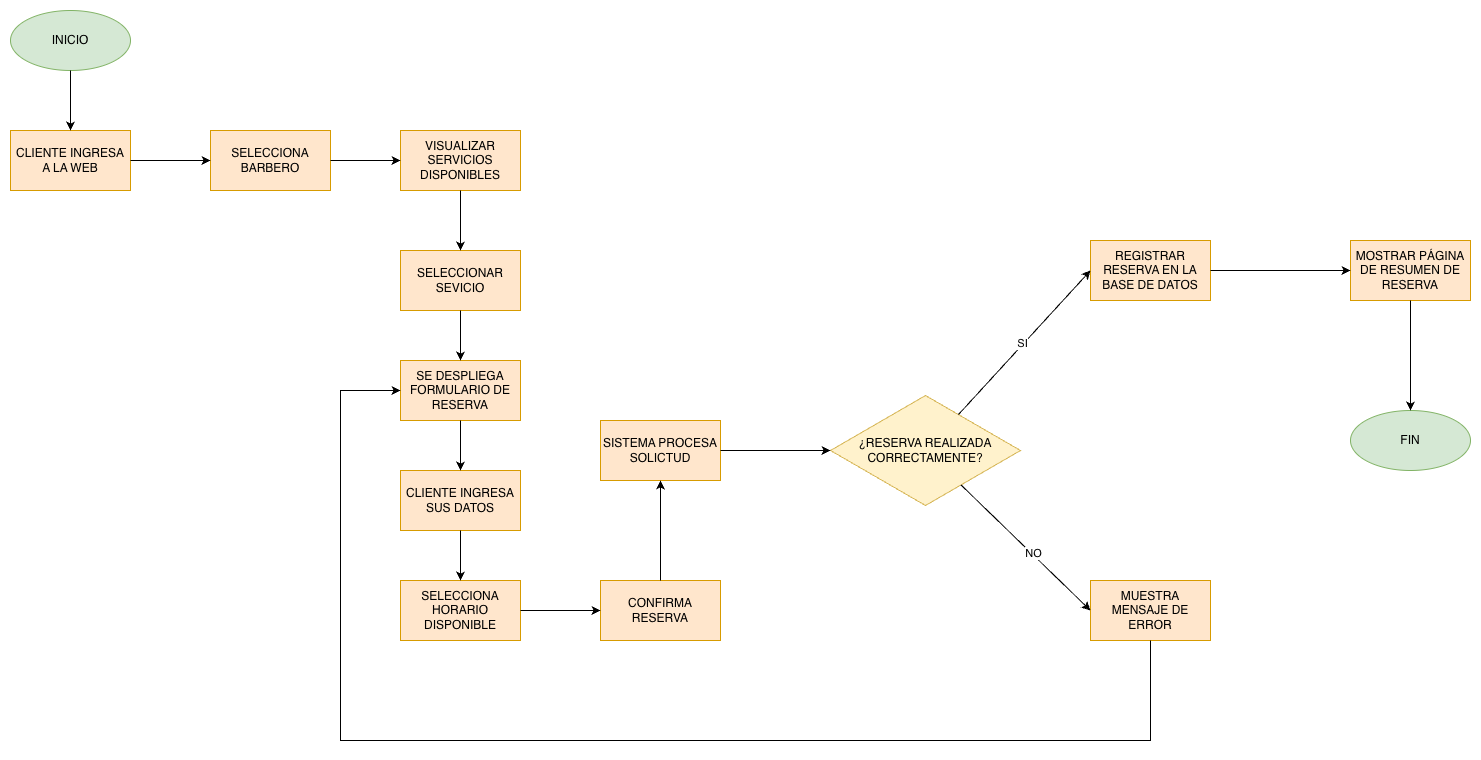

The diagram above was exported from draw.io. Its source (the exported page's mxGraphModel, read from the mxfile embedded in the PNG):
<mxGraphModel dx="2783" dy="994" grid="1" gridSize="10" guides="1" tooltips="1" connect="1" arrows="1" fold="1" page="1" pageScale="1" pageWidth="827" pageHeight="1169" math="0" shadow="0">
  <root>
    <mxCell id="0" />
    <mxCell id="1" parent="0" />
    <mxCell id="LlgqyTuS2prTHoWWg42m-1" parent="1" style="ellipse;whiteSpace=wrap;html=1;fillColor=#d5e8d4;strokeColor=#82b366;" value="INICIO" vertex="1">
      <mxGeometry height="60" width="120" x="-760" y="100" as="geometry" />
    </mxCell>
    <mxCell id="LlgqyTuS2prTHoWWg42m-2" parent="1" style="rounded=0;whiteSpace=wrap;html=1;fillColor=#ffe6cc;strokeColor=#d79b00;" value="CLIENTE INGRESA A LA WEB" vertex="1">
      <mxGeometry height="60" width="120" x="-760" y="220" as="geometry" />
    </mxCell>
    <mxCell id="LlgqyTuS2prTHoWWg42m-3" parent="1" style="rounded=0;whiteSpace=wrap;html=1;fillColor=#ffe6cc;strokeColor=#d79b00;" value="VISUALIZAR SERVICIOS DISPONIBLES" vertex="1">
      <mxGeometry height="60" width="120" x="-370" y="220" as="geometry" />
    </mxCell>
    <mxCell id="LlgqyTuS2prTHoWWg42m-4" parent="1" style="rounded=0;whiteSpace=wrap;html=1;fillColor=#ffe6cc;strokeColor=#d79b00;" value="SELECCIONAR SEVICIO" vertex="1">
      <mxGeometry height="60" width="120" x="-370" y="340" as="geometry" />
    </mxCell>
    <mxCell id="LlgqyTuS2prTHoWWg42m-5" parent="1" style="rounded=0;whiteSpace=wrap;html=1;fillColor=#ffe6cc;strokeColor=#d79b00;" value="SELECCIONA BARBERO" vertex="1">
      <mxGeometry height="60" width="120" x="-560" y="220" as="geometry" />
    </mxCell>
    <mxCell id="LlgqyTuS2prTHoWWg42m-6" parent="1" style="rounded=0;whiteSpace=wrap;html=1;fillColor=#ffe6cc;strokeColor=#d79b00;" value="SE DESPLIEGA FORMULARIO DE RESERVA" vertex="1">
      <mxGeometry height="60" width="120" x="-370" y="450" as="geometry" />
    </mxCell>
    <mxCell id="LlgqyTuS2prTHoWWg42m-7" parent="1" style="rounded=0;whiteSpace=wrap;html=1;fillColor=#ffe6cc;strokeColor=#d79b00;" value="CLIENTE INGRESA SUS DATOS" vertex="1">
      <mxGeometry height="60" width="120" x="-370" y="560" as="geometry" />
    </mxCell>
    <mxCell id="LlgqyTuS2prTHoWWg42m-9" parent="1" style="rounded=0;whiteSpace=wrap;html=1;fillColor=#ffe6cc;strokeColor=#d79b00;" value="SELECCIONA HORARIO DISPONIBLE" vertex="1">
      <mxGeometry height="60" width="120" x="-370" y="670" as="geometry" />
    </mxCell>
    <mxCell id="LlgqyTuS2prTHoWWg42m-10" parent="1" style="rounded=0;whiteSpace=wrap;html=1;fillColor=#ffe6cc;strokeColor=#d79b00;" value="CONFIRMA RESERVA" vertex="1">
      <mxGeometry height="60" width="120" x="-170" y="670" as="geometry" />
    </mxCell>
    <mxCell id="LlgqyTuS2prTHoWWg42m-11" parent="1" style="rounded=0;whiteSpace=wrap;html=1;fillColor=#ffe6cc;strokeColor=#d79b00;" value="SISTEMA PROCESA SOLICTUD" vertex="1">
      <mxGeometry height="60" width="120" x="-170" y="510" as="geometry" />
    </mxCell>
    <mxCell id="LlgqyTuS2prTHoWWg42m-12" parent="1" style="rhombus;whiteSpace=wrap;html=1;fillColor=#fff2cc;strokeColor=#d6b656;" value="¿RESERVA REALIZADA CORRECTAMENTE?" vertex="1">
      <mxGeometry height="110" width="190" x="60" y="485" as="geometry" />
    </mxCell>
    <mxCell id="LlgqyTuS2prTHoWWg42m-13" parent="1" style="rounded=0;whiteSpace=wrap;html=1;fillColor=#ffe6cc;strokeColor=#d79b00;" value="MUESTRA MENSAJE DE ERROR" vertex="1">
      <mxGeometry height="60" width="120" x="320" y="670" as="geometry" />
    </mxCell>
    <mxCell id="LlgqyTuS2prTHoWWg42m-15" parent="1" style="rounded=0;whiteSpace=wrap;html=1;fillColor=#ffe6cc;strokeColor=#d79b00;" value="REGISTRAR RESERVA EN LA BASE DE DATOS" vertex="1">
      <mxGeometry height="60" width="120" x="320" y="330" as="geometry" />
    </mxCell>
    <mxCell id="LlgqyTuS2prTHoWWg42m-16" parent="1" style="rounded=0;whiteSpace=wrap;html=1;fillColor=#ffe6cc;strokeColor=#d79b00;" value="MOSTRAR PÁGINA DE RESUMEN DE RESERVA" vertex="1">
      <mxGeometry height="60" width="120" x="580" y="330" as="geometry" />
    </mxCell>
    <mxCell id="LlgqyTuS2prTHoWWg42m-17" parent="1" style="ellipse;whiteSpace=wrap;html=1;fillColor=#d5e8d4;strokeColor=#82b366;" value="FIN" vertex="1">
      <mxGeometry height="60" width="120" x="580" y="500" as="geometry" />
    </mxCell>
    <mxCell id="LlgqyTuS2prTHoWWg42m-19" edge="1" parent="1" source="LlgqyTuS2prTHoWWg42m-1" style="endArrow=classic;html=1;rounded=0;exitX=0.5;exitY=1;exitDx=0;exitDy=0;entryX=0.5;entryY=0;entryDx=0;entryDy=0;" target="LlgqyTuS2prTHoWWg42m-2" value="">
      <mxGeometry height="50" relative="1" width="50" as="geometry">
        <mxPoint x="-670" y="340" as="sourcePoint" />
        <mxPoint x="-620" y="290" as="targetPoint" />
      </mxGeometry>
    </mxCell>
    <mxCell id="LlgqyTuS2prTHoWWg42m-20" edge="1" parent="1" source="LlgqyTuS2prTHoWWg42m-2" style="endArrow=classic;html=1;rounded=0;exitX=1;exitY=0.5;exitDx=0;exitDy=0;entryX=0;entryY=0.5;entryDx=0;entryDy=0;" target="LlgqyTuS2prTHoWWg42m-5" value="">
      <mxGeometry height="50" relative="1" width="50" as="geometry">
        <mxPoint x="-690" y="210" as="sourcePoint" />
        <mxPoint x="-690" y="270" as="targetPoint" />
      </mxGeometry>
    </mxCell>
    <mxCell id="LlgqyTuS2prTHoWWg42m-21" edge="1" parent="1" source="LlgqyTuS2prTHoWWg42m-5" style="endArrow=classic;html=1;rounded=0;exitX=1;exitY=0.5;exitDx=0;exitDy=0;entryX=0;entryY=0.5;entryDx=0;entryDy=0;" target="LlgqyTuS2prTHoWWg42m-3" value="">
      <mxGeometry height="50" relative="1" width="50" as="geometry">
        <mxPoint x="-570" y="340" as="sourcePoint" />
        <mxPoint x="-570" y="400" as="targetPoint" />
      </mxGeometry>
    </mxCell>
    <mxCell id="LlgqyTuS2prTHoWWg42m-22" edge="1" parent="1" source="LlgqyTuS2prTHoWWg42m-3" style="endArrow=classic;html=1;rounded=0;exitX=0.5;exitY=1;exitDx=0;exitDy=0;entryX=0.5;entryY=0;entryDx=0;entryDy=0;" target="LlgqyTuS2prTHoWWg42m-4" value="">
      <mxGeometry height="50" relative="1" width="50" as="geometry">
        <mxPoint x="-190" y="350" as="sourcePoint" />
        <mxPoint x="-190" y="410" as="targetPoint" />
      </mxGeometry>
    </mxCell>
    <mxCell id="LlgqyTuS2prTHoWWg42m-23" edge="1" parent="1" source="LlgqyTuS2prTHoWWg42m-4" style="endArrow=classic;html=1;rounded=0;exitX=0.5;exitY=1;exitDx=0;exitDy=0;entryX=0.5;entryY=0;entryDx=0;entryDy=0;" target="LlgqyTuS2prTHoWWg42m-6" value="">
      <mxGeometry height="50" relative="1" width="50" as="geometry">
        <mxPoint x="-170" y="380" as="sourcePoint" />
        <mxPoint x="-170" y="440" as="targetPoint" />
      </mxGeometry>
    </mxCell>
    <mxCell id="LlgqyTuS2prTHoWWg42m-24" edge="1" parent="1" source="LlgqyTuS2prTHoWWg42m-6" style="endArrow=classic;html=1;rounded=0;exitX=0.5;exitY=1;exitDx=0;exitDy=0;entryX=0.5;entryY=0;entryDx=0;entryDy=0;" target="LlgqyTuS2prTHoWWg42m-7" value="">
      <mxGeometry height="50" relative="1" width="50" as="geometry">
        <mxPoint x="-160" y="440" as="sourcePoint" />
        <mxPoint x="-160" y="500" as="targetPoint" />
      </mxGeometry>
    </mxCell>
    <mxCell id="LlgqyTuS2prTHoWWg42m-25" edge="1" parent="1" source="LlgqyTuS2prTHoWWg42m-7" style="endArrow=classic;html=1;rounded=0;exitX=0.5;exitY=1;exitDx=0;exitDy=0;entryX=0.5;entryY=0;entryDx=0;entryDy=0;" target="LlgqyTuS2prTHoWWg42m-9" value="">
      <mxGeometry height="50" relative="1" width="50" as="geometry">
        <mxPoint x="-220" y="560" as="sourcePoint" />
        <mxPoint x="-220" y="620" as="targetPoint" />
      </mxGeometry>
    </mxCell>
    <mxCell id="LlgqyTuS2prTHoWWg42m-26" edge="1" parent="1" source="LlgqyTuS2prTHoWWg42m-9" style="endArrow=classic;html=1;rounded=0;exitX=1;exitY=0.5;exitDx=0;exitDy=0;entryX=0;entryY=0.5;entryDx=0;entryDy=0;" target="LlgqyTuS2prTHoWWg42m-10" value="">
      <mxGeometry height="50" relative="1" width="50" as="geometry">
        <mxPoint x="-320" y="640" as="sourcePoint" />
        <mxPoint x="-320" y="690" as="targetPoint" />
      </mxGeometry>
    </mxCell>
    <mxCell id="LlgqyTuS2prTHoWWg42m-27" edge="1" parent="1" source="LlgqyTuS2prTHoWWg42m-10" style="endArrow=classic;html=1;rounded=0;exitX=0.5;exitY=0;exitDx=0;exitDy=0;entryX=0.5;entryY=1;entryDx=0;entryDy=0;" target="LlgqyTuS2prTHoWWg42m-11" value="">
      <mxGeometry height="50" relative="1" width="50" as="geometry">
        <mxPoint x="-130" y="700" as="sourcePoint" />
        <mxPoint x="-130" y="750" as="targetPoint" />
      </mxGeometry>
    </mxCell>
    <mxCell id="LlgqyTuS2prTHoWWg42m-28" edge="1" parent="1" source="LlgqyTuS2prTHoWWg42m-11" style="endArrow=classic;html=1;rounded=0;exitX=1;exitY=0.5;exitDx=0;exitDy=0;entryX=0;entryY=0.5;entryDx=0;entryDy=0;" target="LlgqyTuS2prTHoWWg42m-12" value="">
      <mxGeometry height="50" relative="1" width="50" as="geometry">
        <mxPoint x="-10" y="640" as="sourcePoint" />
        <mxPoint x="-10" y="690" as="targetPoint" />
      </mxGeometry>
    </mxCell>
    <mxCell id="LlgqyTuS2prTHoWWg42m-29" edge="1" parent="1" source="LlgqyTuS2prTHoWWg42m-12" style="endArrow=classic;html=1;rounded=0;entryX=0;entryY=0.5;entryDx=0;entryDy=0;" target="LlgqyTuS2prTHoWWg42m-13" value="">
      <mxGeometry height="50" relative="1" width="50" as="geometry">
        <mxPoint x="200" y="640" as="sourcePoint" />
        <mxPoint x="200" y="690" as="targetPoint" />
      </mxGeometry>
    </mxCell>
    <mxCell id="LlgqyTuS2prTHoWWg42m-35" connectable="0" parent="LlgqyTuS2prTHoWWg42m-29" style="edgeLabel;html=1;align=center;verticalAlign=middle;resizable=0;points=[];" value="NO" vertex="1">
      <mxGeometry relative="1" x="0.0906" y="1" as="geometry">
        <mxPoint as="offset" />
      </mxGeometry>
    </mxCell>
    <mxCell id="LlgqyTuS2prTHoWWg42m-30" edge="1" parent="1" source="LlgqyTuS2prTHoWWg42m-12" style="endArrow=classic;html=1;rounded=0;entryX=0;entryY=0.5;entryDx=0;entryDy=0;" target="LlgqyTuS2prTHoWWg42m-15" value="">
      <mxGeometry height="50" relative="1" width="50" as="geometry">
        <mxPoint x="310" y="640" as="sourcePoint" />
        <mxPoint x="310" y="690" as="targetPoint" />
      </mxGeometry>
    </mxCell>
    <mxCell id="LlgqyTuS2prTHoWWg42m-34" connectable="0" parent="LlgqyTuS2prTHoWWg42m-30" style="edgeLabel;html=1;align=center;verticalAlign=middle;resizable=0;points=[];" value="SI" vertex="1">
      <mxGeometry relative="1" x="-0.0278" y="2" as="geometry">
        <mxPoint as="offset" />
      </mxGeometry>
    </mxCell>
    <mxCell id="LlgqyTuS2prTHoWWg42m-31" edge="1" parent="1" style="endArrow=classic;html=1;rounded=0;entryX=0;entryY=0.5;entryDx=0;entryDy=0;" target="LlgqyTuS2prTHoWWg42m-6" value="">
      <mxGeometry height="50" relative="1" width="50" as="geometry">
        <Array as="points">
          <mxPoint x="380" y="830" />
          <mxPoint x="-430" y="830" />
          <mxPoint x="-430" y="480" />
        </Array>
        <mxPoint x="380" y="730" as="sourcePoint" />
        <mxPoint x="400" y="620" as="targetPoint" />
      </mxGeometry>
    </mxCell>
    <mxCell id="LlgqyTuS2prTHoWWg42m-32" edge="1" parent="1" source="LlgqyTuS2prTHoWWg42m-15" style="endArrow=classic;html=1;rounded=0;entryX=0;entryY=0.5;entryDx=0;entryDy=0;exitX=1;exitY=0.5;exitDx=0;exitDy=0;" target="LlgqyTuS2prTHoWWg42m-16" value="">
      <mxGeometry height="50" relative="1" width="50" as="geometry">
        <mxPoint x="290" y="534" as="sourcePoint" />
        <mxPoint x="422" y="390" as="targetPoint" />
      </mxGeometry>
    </mxCell>
    <mxCell id="LlgqyTuS2prTHoWWg42m-33" edge="1" parent="1" source="LlgqyTuS2prTHoWWg42m-16" style="endArrow=classic;html=1;rounded=0;entryX=0.5;entryY=0;entryDx=0;entryDy=0;exitX=0.5;exitY=1;exitDx=0;exitDy=0;" target="LlgqyTuS2prTHoWWg42m-17" value="">
      <mxGeometry height="50" relative="1" width="50" as="geometry">
        <mxPoint x="550" y="564" as="sourcePoint" />
        <mxPoint x="682" y="420" as="targetPoint" />
      </mxGeometry>
    </mxCell>
  </root>
</mxGraphModel>